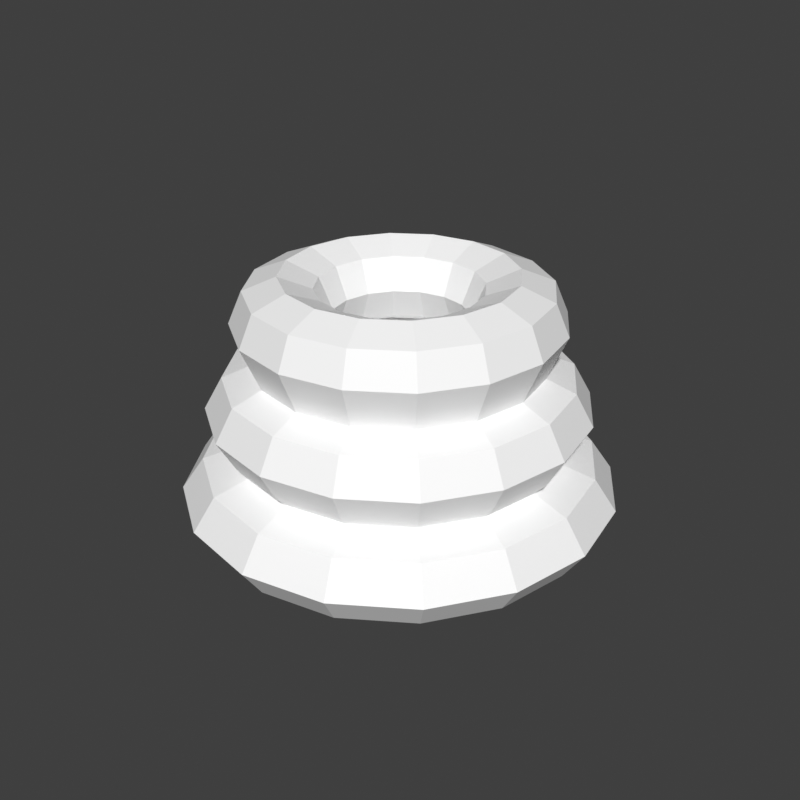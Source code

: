 # Source: BE_PowerMesh_FxRingStack.blend  (saved by Blender 5.2.45; exported with 4.5.12 LTS)
import bpy
from mathutils import Matrix  # noqa: F401  (used for matrix-valued properties, if any)

bpy.ops.wm.read_factory_settings(use_empty=True)
scene = bpy.context.scene
scene.name = 'FxRingStack'

# ---- materials (node trees are filled in below, after node groups)
mat_be_powermesh_fxringstack_runtime = bpy.data.materials.new('BE_PowerMesh_FxRingStack_Runtime')

# ---- material node trees
mat_be_powermesh_fxringstack_runtime.use_nodes = True; mat_be_powermesh_fxringstack_runtime.node_tree.nodes.clear()
_N = mat_be_powermesh_fxringstack_runtime.node_tree.nodes; _L = mat_be_powermesh_fxringstack_runtime.node_tree.links
n0 = _N.new('ShaderNodeBsdfPrincipled'); n0.name = 'Principled BSDF'; n0.location = (-200, 100)
n0.inputs[0].default_value = (1.0, 1.0, 1.0, 1.0)
n0.inputs[2].default_value = 0.55
n0.inputs[10].default_value = 0.005
n1 = _N.new('ShaderNodeOutputMaterial'); n1.name = 'Material Output'; n1.location = (200, 100)
_L.new(n0.outputs[0], n1.inputs[0])
n1.is_active_output = True

# ---- world
world_fxringstack_reviewworld = bpy.data.worlds.new('FxRingStack_ReviewWorld'); scene.world = world_fxringstack_reviewworld
world_fxringstack_reviewworld.use_nodes = True; world_fxringstack_reviewworld.node_tree.nodes.clear()
_N = world_fxringstack_reviewworld.node_tree.nodes; _L = world_fxringstack_reviewworld.node_tree.links
n0 = _N.new('ShaderNodeBackground'); n0.name = 'Background'; n0.location = (-200, 100)
n0.inputs[0].default_value = (0.05, 0.05, 0.05, 1.0)
n1 = _N.new('ShaderNodeOutputWorld'); n1.name = 'World Output'; n1.location = (200, 100)
_L.new(n0.outputs[0], n1.inputs[0])
n1.is_active_output = True
world_fxringstack_reviewworld.color = (0.055, 0.065, 0.085)

# ---- meshes
me_be_fxringstack_mesh = bpy.data.meshes.new('BE_FxRingStack_Mesh')
me_be_fxringstack_mesh.from_pydata([(1.507, 0.0, -1.4), (1.392, 0.5766, -1.4), (1.066, 1.066, -1.4), (0.5766, 1.392, -1.4), (9.227e-17, 1.507, -1.4), (-0.5766, 1.392, -1.4), (-1.066, 1.066, -1.4), (-1.392, 0.5766, -1.4), (-1.507, 1.845e-16, -1.4), (-1.392, -0.5766, -1.4), (-1.066, -1.066, -1.4), (-0.5766, -1.392, -1.4), (-2.768e-16, -1.507, -1.4), (0.5766, -1.392, -1.4), (1.066, -1.066, -1.4), (1.392, -0.5766, -1.4), (2.067, 0.0, -1.261), (1.91, 0.7912, -1.261), (1.462, 1.462, -1.261), (0.7912, 1.91, -1.261), (1.266e-16, 2.067, -1.261), (-0.7912, 1.91, -1.261), (-1.462, 1.462, -1.261), (-1.91, 0.7912, -1.261), (-2.067, 2.532e-16, -1.261), (-1.91, -0.7912, -1.261), (-1.462, -1.462, -1.261), (-0.7912, -1.91, -1.261), (-3.798e-16, -2.067, -1.261), (0.7912, -1.91, -1.261), (1.462, -1.462, -1.261), (1.91, -0.7912, -1.261), (2.3, 0.0, -0.925), (2.125, 0.8802, -0.925), (1.626, 1.626, -0.925), (0.8802, 2.125, -0.925), (1.408e-16, 2.3, -0.925), (-0.8802, 2.125, -0.925), (-1.626, 1.626, -0.925), (-2.125, 0.8802, -0.925), (-2.3, 2.817e-16, -0.925), (-2.125, -0.8802, -0.925), (-1.626, -1.626, -0.925), (-0.8802, -2.125, -0.925), (-4.225e-16, -2.3, -0.925), (0.8802, -2.125, -0.925), (1.626, -1.626, -0.925), (2.125, -0.8802, -0.925), (2.067, 0.0, -0.589), (1.91, 0.7912, -0.589), (1.462, 1.462, -0.589), (0.7912, 1.91, -0.589), (1.266e-16, 2.067, -0.589), (-0.7912, 1.91, -0.589), (-1.462, 1.462, -0.589), (-1.91, 0.7912, -0.589), (-2.067, 2.532e-16, -0.589), (-1.91, -0.7912, -0.589), (-1.462, -1.462, -0.589), (-0.7912, -1.91, -0.589), (-3.798e-16, -2.067, -0.589), (0.7912, -1.91, -0.589), (1.462, -1.462, -0.589), (1.91, -0.7912, -0.589), (1.688, 0.0, -0.4625), (1.559, 0.6458, -0.4625), (1.193, 1.193, -0.4625), (0.6458, 1.559, -0.4625), (1.033e-16, 1.688, -0.4625), (-0.6458, 1.559, -0.4625), (-1.193, 1.193, -0.4625), (-1.559, 0.6458, -0.4625), (-1.688, 2.067e-16, -0.4625), (-1.559, -0.6458, -0.4625), (-1.193, -1.193, -0.4625), (-0.6458, -1.559, -0.4625), (-3.1e-16, -1.688, -0.4625), (0.6458, -1.559, -0.4625), (1.193, -1.193, -0.4625), (1.559, -0.6458, -0.4625), (1.811, 0.0, -0.336), (1.674, 0.6932, -0.336), (1.281, 1.281, -0.336), (0.6932, 1.674, -0.336), (1.109e-16, 1.811, -0.336), (-0.6932, 1.674, -0.336), (-1.281, 1.281, -0.336), (-1.674, 0.6932, -0.336), (-1.811, 2.218e-16, -0.336), (-1.674, -0.6932, -0.336), (-1.281, -1.281, -0.336), (-0.6932, -1.674, -0.336), (-3.328e-16, -1.811, -0.336), (0.6932, -1.674, -0.336), (1.281, -1.281, -0.336), (1.674, -0.6932, -0.336), (2.0, 0.0, 0.0), (1.848, 0.7654, 0.0), (1.414, 1.414, 0.0), (0.7654, 1.848, 0.0), (1.225e-16, 2.0, 0.0), (-0.7654, 1.848, 0.0), (-1.414, 1.414, 0.0), (-1.848, 0.7654, 0.0), (-2.0, 2.449e-16, 0.0), (-1.848, -0.7654, 0.0), (-1.414, -1.414, 0.0), (-0.7654, -1.848, 0.0), (-3.674e-16, -2.0, 0.0), (0.7654, -1.848, 0.0), (1.414, -1.414, 0.0), (1.848, -0.7654, 0.0), (1.811, 0.0, 0.336), (1.674, 0.6932, 0.336), (1.281, 1.281, 0.336), (0.6932, 1.674, 0.336), (1.109e-16, 1.811, 0.336), (-0.6932, 1.674, 0.336), (-1.281, 1.281, 0.336), (-1.674, 0.6932, 0.336), (-1.811, 2.218e-16, 0.336), (-1.674, -0.6932, 0.336), (-1.281, -1.281, 0.336), (-0.6932, -1.674, 0.336), (-3.328e-16, -1.811, 0.336), (0.6932, -1.674, 0.336), (1.281, -1.281, 0.336), (1.674, -0.6932, 0.336), (1.503, 0.0, 0.4625), (1.389, 0.5753, 0.4625), (1.063, 1.063, 0.4625), (0.5753, 1.389, 0.4625), (9.206e-17, 1.503, 0.4625), (-0.5753, 1.389, 0.4625), (-1.063, 1.063, 0.4625), (-1.389, 0.5753, 0.4625), (-1.503, 1.841e-16, 0.4625), (-1.389, -0.5753, 0.4625), (-1.063, -1.063, 0.4625), (-0.5753, -1.389, 0.4625), (-2.762e-16, -1.503, 0.4625), (0.5753, -1.389, 0.4625), (1.063, -1.063, 0.4625), (1.389, -0.5753, 0.4625), (1.555, 0.0, 0.589), (1.437, 0.5952, 0.589), (1.1, 1.1, 0.589), (0.5952, 1.437, 0.589), (9.524e-17, 1.555, 0.589), (-0.5952, 1.437, 0.589), (-1.1, 1.1, 0.589), (-1.437, 0.5952, 0.589), (-1.555, 1.905e-16, 0.589), (-1.437, -0.5952, 0.589), (-1.1, -1.1, 0.589), (-0.5952, -1.437, 0.589), (-2.857e-16, -1.555, 0.589), (0.5952, -1.437, 0.589), (1.1, -1.1, 0.589), (1.437, -0.5952, 0.589), (1.7, 0.0, 0.925), (1.571, 0.6506, 0.925), (1.202, 1.202, 0.925), (0.6506, 1.571, 0.925), (1.041e-16, 1.7, 0.925), (-0.6506, 1.571, 0.925), (-1.202, 1.202, 0.925), (-1.571, 0.6506, 0.925), (-1.7, 2.082e-16, 0.925), (-1.571, -0.6506, 0.925), (-1.202, -1.202, 0.925), (-0.6506, -1.571, 0.925), (-3.123e-16, -1.7, 0.925), (0.6506, -1.571, 0.925), (1.202, -1.202, 0.925), (1.571, -0.6506, 0.925), (1.555, 0.0, 1.261), (1.437, 0.5952, 1.261), (1.1, 1.1, 1.261), (0.5952, 1.437, 1.261), (9.524e-17, 1.555, 1.261), (-0.5952, 1.437, 1.261), (-1.1, 1.1, 1.261), (-1.437, 0.5952, 1.261), (-1.555, 1.905e-16, 1.261), (-1.437, -0.5952, 1.261), (-1.1, -1.1, 1.261), (-0.5952, -1.437, 1.261), (-2.857e-16, -1.555, 1.261), (0.5952, -1.437, 1.261), (1.1, -1.1, 1.261), (1.437, -0.5952, 1.261), (1.207, 0.0, 1.4), (1.115, 0.4618, 1.4), (0.8534, 0.8534, 1.4), (0.4618, 1.115, 1.4), (7.39e-17, 1.207, 1.4), (-0.4618, 1.115, 1.4), (-0.8534, 0.8534, 1.4), (-1.115, 0.4618, 1.4), (-1.207, 1.478e-16, 1.4), (-1.115, -0.4618, 1.4), (-0.8534, -0.8534, 1.4), (-0.4618, -1.115, 1.4), (-2.217e-16, -1.207, 1.4), (0.4618, -1.115, 1.4), (0.8534, -0.8534, 1.4), (1.115, -0.4618, 1.4), (0.8583, 0.0, 1.261), (0.7929, 0.3284, 1.261), (0.6069, 0.6069, 1.261), (0.3284, 0.7929, 1.261), (5.255e-17, 0.8583, 1.261), (-0.3284, 0.7929, 1.261), (-0.6069, 0.6069, 1.261), (-0.7929, 0.3284, 1.261), (-0.8583, 1.051e-16, 1.261), (-0.7929, -0.3284, 1.261), (-0.6069, -0.6069, 1.261), (-0.3284, -0.7929, 1.261), (-1.577e-16, -0.8583, 1.261), (0.3284, -0.7929, 1.261), (0.6069, -0.6069, 1.261), (0.7929, -0.3284, 1.261), (0.7137, 0.0, 0.925), (0.6594, 0.2731, 0.925), (0.5047, 0.5047, 0.925), (0.2731, 0.6594, 0.925), (4.37e-17, 0.7137, 0.925), (-0.2731, 0.6594, 0.925), (-0.5047, 0.5047, 0.925), (-0.6594, 0.2731, 0.925), (-0.7137, 8.74e-17, 0.925), (-0.6594, -0.2731, 0.925), (-0.5047, -0.5047, 0.925), (-0.2731, -0.6594, 0.925), (-1.311e-16, -0.7137, 0.925), (0.2731, -0.6594, 0.925), (0.5047, -0.5047, 0.925), (0.6594, -0.2731, 0.925), (0.8583, 0.0, 0.589), (0.7929, 0.3284, 0.589), (0.6069, 0.6069, 0.589), (0.3284, 0.7929, 0.589), (5.255e-17, 0.8583, 0.589), (-0.3284, 0.7929, 0.589), (-0.6069, 0.6069, 0.589), (-0.7929, 0.3284, 0.589), (-0.8583, 1.051e-16, 0.589), (-0.7929, -0.3284, 0.589), (-0.6069, -0.6069, 0.589), (-0.3284, -0.7929, 0.589), (-1.577e-16, -0.8583, 0.589), (0.3284, -0.7929, 0.589), (0.6069, -0.6069, 0.589), (0.7929, -0.3284, 0.589), (1.094, 0.0, 0.4625), (1.011, 0.4188, 0.4625), (0.7739, 0.7739, 0.4625), (0.4188, 1.011, 0.4625), (6.702e-17, 1.094, 0.4625), (-0.4188, 1.011, 0.4625), (-0.7739, 0.7739, 0.4625), (-1.011, 0.4188, 0.4625), (-1.094, 1.34e-16, 0.4625), (-1.011, -0.4188, 0.4625), (-0.7739, -0.7739, 0.4625), (-0.4188, -1.011, 0.4625), (-2.011e-16, -1.094, 0.4625), (0.4188, -1.011, 0.4625), (0.7739, -0.7739, 0.4625), (1.011, -0.4188, 0.4625), (0.9023, 0.0, 0.336), (0.8336, 0.3453, 0.336), (0.638, 0.638, 0.336), (0.3453, 0.8336, 0.336), (5.525e-17, 0.9023, 0.336), (-0.3453, 0.8336, 0.336), (-0.638, 0.638, 0.336), (-0.8336, 0.3453, 0.336), (-0.9023, 1.105e-16, 0.336), (-0.8336, -0.3453, 0.336), (-0.638, -0.638, 0.336), (-0.3453, -0.8336, 0.336), (-1.657e-16, -0.9023, 0.336), (0.3453, -0.8336, 0.336), (0.638, -0.638, 0.336), (0.8336, -0.3453, 0.336), (0.7137, 0.0, 0.0), (0.6594, 0.2731, 0.0), (0.5047, 0.5047, 0.0), (0.2731, 0.6594, 0.0), (4.37e-17, 0.7137, 0.0), (-0.2731, 0.6594, 0.0), (-0.5047, 0.5047, 0.0), (-0.6594, 0.2731, 0.0), (-0.7137, 8.74e-17, 0.0), (-0.6594, -0.2731, 0.0), (-0.5047, -0.5047, 0.0), (-0.2731, -0.6594, 0.0), (-1.311e-16, -0.7137, 0.0), (0.2731, -0.6594, 0.0), (0.5047, -0.5047, 0.0), (0.6594, -0.2731, 0.0), (0.9023, 0.0, -0.336), (0.8336, 0.3453, -0.336), (0.638, 0.638, -0.336), (0.3453, 0.8336, -0.336), (5.525e-17, 0.9023, -0.336), (-0.3453, 0.8336, -0.336), (-0.638, 0.638, -0.336), (-0.8336, 0.3453, -0.336), (-0.9023, 1.105e-16, -0.336), (-0.8336, -0.3453, -0.336), (-0.638, -0.638, -0.336), (-0.3453, -0.8336, -0.336), (-1.657e-16, -0.9023, -0.336), (0.3453, -0.8336, -0.336), (0.638, -0.638, -0.336), (0.8336, -0.3453, -0.336), (1.21, 0.0, -0.4625), (1.118, 0.4632, -0.4625), (0.8558, 0.8558, -0.4625), (0.4632, 1.118, -0.4625), (7.411e-17, 1.21, -0.4625), (-0.4632, 1.118, -0.4625), (-0.8558, 0.8558, -0.4625), (-1.118, 0.4632, -0.4625), (-1.21, 1.482e-16, -0.4625), (-1.118, -0.4632, -0.4625), (-0.8558, -0.8558, -0.4625), (-0.4632, -1.118, -0.4625), (-2.223e-16, -1.21, -0.4625), (0.4632, -1.118, -0.4625), (0.8558, -0.8558, -0.4625), (1.118, -0.4632, -0.4625), (0.9462, 0.0, -0.589), (0.8742, 0.3621, -0.589), (0.6691, 0.6691, -0.589), (0.3621, 0.8742, -0.589), (5.794e-17, 0.9462, -0.589), (-0.3621, 0.8742, -0.589), (-0.6691, 0.6691, -0.589), (-0.8742, 0.3621, -0.589), (-0.9462, 1.159e-16, -0.589), (-0.8742, -0.3621, -0.589), (-0.6691, -0.6691, -0.589), (-0.3621, -0.8742, -0.589), (-1.738e-16, -0.9462, -0.589), (0.3621, -0.8742, -0.589), (0.6691, -0.6691, -0.589), (0.8742, -0.3621, -0.589), (0.7137, 0.0, -0.925), (0.6594, 0.2731, -0.925), (0.5047, 0.5047, -0.925), (0.2731, 0.6594, -0.925), (4.37e-17, 0.7137, -0.925), (-0.2731, 0.6594, -0.925), (-0.5047, 0.5047, -0.925), (-0.6594, 0.2731, -0.925), (-0.7137, 8.74e-17, -0.925), (-0.6594, -0.2731, -0.925), (-0.5047, -0.5047, -0.925), (-0.2731, -0.6594, -0.925), (-1.311e-16, -0.7137, -0.925), (0.2731, -0.6594, -0.925), (0.5047, -0.5047, -0.925), (0.6594, -0.2731, -0.925), (0.9462, 0.0, -1.261), (0.8742, 0.3621, -1.261), (0.6691, 0.6691, -1.261), (0.3621, 0.8742, -1.261), (5.794e-17, 0.9462, -1.261), (-0.3621, 0.8742, -1.261), (-0.6691, 0.6691, -1.261), (-0.8742, 0.3621, -1.261), (-0.9462, 1.159e-16, -1.261), (-0.8742, -0.3621, -1.261), (-0.6691, -0.6691, -1.261), (-0.3621, -0.8742, -1.261), (-1.738e-16, -0.9462, -1.261), (0.3621, -0.8742, -1.261), (0.6691, -0.6691, -1.261), (0.8742, -0.3621, -1.261)], [], [(0, 1, 17, 16), (1, 2, 18, 17), (2, 3, 19, 18), (3, 4, 20, 19), (4, 5, 21, 20), (5, 6, 22, 21), (6, 7, 23, 22), (7, 8, 24, 23), (8, 9, 25, 24), (9, 10, 26, 25), (10, 11, 27, 26), (11, 12, 28, 27), (12, 13, 29, 28), (13, 14, 30, 29), (14, 15, 31, 30), (15, 0, 16, 31), (16, 17, 33, 32), (17, 18, 34, 33), (18, 19, 35, 34), (19, 20, 36, 35), (20, 21, 37, 36), (21, 22, 38, 37), (22, 23, 39, 38), (23, 24, 40, 39), (24, 25, 41, 40), (25, 26, 42, 41), (26, 27, 43, 42), (27, 28, 44, 43), (28, 29, 45, 44), (29, 30, 46, 45), (30, 31, 47, 46), (31, 16, 32, 47), (32, 33, 49, 48), (33, 34, 50, 49), (34, 35, 51, 50), (35, 36, 52, 51), (36, 37, 53, 52), (37, 38, 54, 53), (38, 39, 55, 54), (39, 40, 56, 55), (40, 41, 57, 56), (41, 42, 58, 57), (42, 43, 59, 58), (43, 44, 60, 59), (44, 45, 61, 60), (45, 46, 62, 61), (46, 47, 63, 62), (47, 32, 48, 63), (48, 49, 65, 64), (49, 50, 66, 65), (50, 51, 67, 66), (51, 52, 68, 67), (52, 53, 69, 68), (53, 54, 70, 69), (54, 55, 71, 70), (55, 56, 72, 71), (56, 57, 73, 72), (57, 58, 74, 73), (58, 59, 75, 74), (59, 60, 76, 75), (60, 61, 77, 76), (61, 62, 78, 77), (62, 63, 79, 78), (63, 48, 64, 79), (64, 65, 81, 80), (65, 66, 82, 81), (66, 67, 83, 82), (67, 68, 84, 83), (68, 69, 85, 84), (69, 70, 86, 85), (70, 71, 87, 86), (71, 72, 88, 87), (72, 73, 89, 88), (73, 74, 90, 89), (74, 75, 91, 90), (75, 76, 92, 91), (76, 77, 93, 92), (77, 78, 94, 93), (78, 79, 95, 94), (79, 64, 80, 95), (80, 81, 97, 96), (81, 82, 98, 97), (82, 83, 99, 98), (83, 84, 100, 99), (84, 85, 101, 100), (85, 86, 102, 101), (86, 87, 103, 102), (87, 88, 104, 103), (88, 89, 105, 104), (89, 90, 106, 105), (90, 91, 107, 106), (91, 92, 108, 107), (92, 93, 109, 108), (93, 94, 110, 109), (94, 95, 111, 110), (95, 80, 96, 111), (96, 97, 113, 112), (97, 98, 114, 113), (98, 99, 115, 114), (99, 100, 116, 115), (100, 101, 117, 116), (101, 102, 118, 117), (102, 103, 119, 118), (103, 104, 120, 119), (104, 105, 121, 120), (105, 106, 122, 121), (106, 107, 123, 122), (107, 108, 124, 123), (108, 109, 125, 124), (109, 110, 126, 125), (110, 111, 127, 126), (111, 96, 112, 127), (112, 113, 129, 128), (113, 114, 130, 129), (114, 115, 131, 130), (115, 116, 132, 131), (116, 117, 133, 132), (117, 118, 134, 133), (118, 119, 135, 134), (119, 120, 136, 135), (120, 121, 137, 136), (121, 122, 138, 137), (122, 123, 139, 138), (123, 124, 140, 139), (124, 125, 141, 140), (125, 126, 142, 141), (126, 127, 143, 142), (127, 112, 128, 143), (128, 129, 145, 144), (129, 130, 146, 145), (130, 131, 147, 146), (131, 132, 148, 147), (132, 133, 149, 148), (133, 134, 150, 149), (134, 135, 151, 150), (135, 136, 152, 151), (136, 137, 153, 152), (137, 138, 154, 153), (138, 139, 155, 154), (139, 140, 156, 155), (140, 141, 157, 156), (141, 142, 158, 157), (142, 143, 159, 158), (143, 128, 144, 159), (144, 145, 161, 160), (145, 146, 162, 161), (146, 147, 163, 162), (147, 148, 164, 163), (148, 149, 165, 164), (149, 150, 166, 165), (150, 151, 167, 166), (151, 152, 168, 167), (152, 153, 169, 168), (153, 154, 170, 169), (154, 155, 171, 170), (155, 156, 172, 171), (156, 157, 173, 172), (157, 158, 174, 173), (158, 159, 175, 174), (159, 144, 160, 175), (160, 161, 177, 176), (161, 162, 178, 177), (162, 163, 179, 178), (163, 164, 180, 179), (164, 165, 181, 180), (165, 166, 182, 181), (166, 167, 183, 182), (167, 168, 184, 183), (168, 169, 185, 184), (169, 170, 186, 185), (170, 171, 187, 186), (171, 172, 188, 187), (172, 173, 189, 188), (173, 174, 190, 189), (174, 175, 191, 190), (175, 160, 176, 191), (176, 177, 193, 192), (177, 178, 194, 193), (178, 179, 195, 194), (179, 180, 196, 195), (180, 181, 197, 196), (181, 182, 198, 197), (182, 183, 199, 198), (183, 184, 200, 199), (184, 185, 201, 200), (185, 186, 202, 201), (186, 187, 203, 202), (187, 188, 204, 203), (188, 189, 205, 204), (189, 190, 206, 205), (190, 191, 207, 206), (191, 176, 192, 207), (192, 193, 209, 208), (193, 194, 210, 209), (194, 195, 211, 210), (195, 196, 212, 211), (196, 197, 213, 212), (197, 198, 214, 213), (198, 199, 215, 214), (199, 200, 216, 215), (200, 201, 217, 216), (201, 202, 218, 217), (202, 203, 219, 218), (203, 204, 220, 219), (204, 205, 221, 220), (205, 206, 222, 221), (206, 207, 223, 222), (207, 192, 208, 223), (208, 209, 225, 224), (209, 210, 226, 225), (210, 211, 227, 226), (211, 212, 228, 227), (212, 213, 229, 228), (213, 214, 230, 229), (214, 215, 231, 230), (215, 216, 232, 231), (216, 217, 233, 232), (217, 218, 234, 233), (218, 219, 235, 234), (219, 220, 236, 235), (220, 221, 237, 236), (221, 222, 238, 237), (222, 223, 239, 238), (223, 208, 224, 239), (224, 225, 241, 240), (225, 226, 242, 241), (226, 227, 243, 242), (227, 228, 244, 243), (228, 229, 245, 244), (229, 230, 246, 245), (230, 231, 247, 246), (231, 232, 248, 247), (232, 233, 249, 248), (233, 234, 250, 249), (234, 235, 251, 250), (235, 236, 252, 251), (236, 237, 253, 252), (237, 238, 254, 253), (238, 239, 255, 254), (239, 224, 240, 255), (240, 241, 257, 256), (241, 242, 258, 257), (242, 243, 259, 258), (243, 244, 260, 259), (244, 245, 261, 260), (245, 246, 262, 261), (246, 247, 263, 262), (247, 248, 264, 263), (248, 249, 265, 264), (249, 250, 266, 265), (250, 251, 267, 266), (251, 252, 268, 267), (252, 253, 269, 268), (253, 254, 270, 269), (254, 255, 271, 270), (255, 240, 256, 271), (256, 257, 273, 272), (257, 258, 274, 273), (258, 259, 275, 274), (259, 260, 276, 275), (260, 261, 277, 276), (261, 262, 278, 277), (262, 263, 279, 278), (263, 264, 280, 279), (264, 265, 281, 280), (265, 266, 282, 281), (266, 267, 283, 282), (267, 268, 284, 283), (268, 269, 285, 284), (269, 270, 286, 285), (270, 271, 287, 286), (271, 256, 272, 287), (272, 273, 289, 288), (273, 274, 290, 289), (274, 275, 291, 290), (275, 276, 292, 291), (276, 277, 293, 292), (277, 278, 294, 293), (278, 279, 295, 294), (279, 280, 296, 295), (280, 281, 297, 296), (281, 282, 298, 297), (282, 283, 299, 298), (283, 284, 300, 299), (284, 285, 301, 300), (285, 286, 302, 301), (286, 287, 303, 302), (287, 272, 288, 303), (288, 289, 305, 304), (289, 290, 306, 305), (290, 291, 307, 306), (291, 292, 308, 307), (292, 293, 309, 308), (293, 294, 310, 309), (294, 295, 311, 310), (295, 296, 312, 311), (296, 297, 313, 312), (297, 298, 314, 313), (298, 299, 315, 314), (299, 300, 316, 315), (300, 301, 317, 316), (301, 302, 318, 317), (302, 303, 319, 318), (303, 288, 304, 319), (304, 305, 321, 320), (305, 306, 322, 321), (306, 307, 323, 322), (307, 308, 324, 323), (308, 309, 325, 324), (309, 310, 326, 325), (310, 311, 327, 326), (311, 312, 328, 327), (312, 313, 329, 328), (313, 314, 330, 329), (314, 315, 331, 330), (315, 316, 332, 331), (316, 317, 333, 332), (317, 318, 334, 333), (318, 319, 335, 334), (319, 304, 320, 335), (320, 321, 337, 336), (321, 322, 338, 337), (322, 323, 339, 338), (323, 324, 340, 339), (324, 325, 341, 340), (325, 326, 342, 341), (326, 327, 343, 342), (327, 328, 344, 343), (328, 329, 345, 344), (329, 330, 346, 345), (330, 331, 347, 346), (331, 332, 348, 347), (332, 333, 349, 348), (333, 334, 350, 349), (334, 335, 351, 350), (335, 320, 336, 351), (336, 337, 353, 352), (337, 338, 354, 353), (338, 339, 355, 354), (339, 340, 356, 355), (340, 341, 357, 356), (341, 342, 358, 357), (342, 343, 359, 358), (343, 344, 360, 359), (344, 345, 361, 360), (345, 346, 362, 361), (346, 347, 363, 362), (347, 348, 364, 363), (348, 349, 365, 364), (349, 350, 366, 365), (350, 351, 367, 366), (351, 336, 352, 367), (352, 353, 369, 368), (353, 354, 370, 369), (354, 355, 371, 370), (355, 356, 372, 371), (356, 357, 373, 372), (357, 358, 374, 373), (358, 359, 375, 374), (359, 360, 376, 375), (360, 361, 377, 376), (361, 362, 378, 377), (362, 363, 379, 378), (363, 364, 380, 379), (364, 365, 381, 380), (365, 366, 382, 381), (366, 367, 383, 382), (367, 352, 368, 383), (368, 369, 1, 0), (369, 370, 2, 1), (370, 371, 3, 2), (371, 372, 4, 3), (372, 373, 5, 4), (373, 374, 6, 5), (374, 375, 7, 6), (375, 376, 8, 7), (376, 377, 9, 8), (377, 378, 10, 9), (378, 379, 11, 10), (379, 380, 12, 11), (380, 381, 13, 12), (381, 382, 14, 13), (382, 383, 15, 14), (383, 368, 0, 15)])
me_be_fxringstack_mesh.materials.append(mat_be_powermesh_fxringstack_runtime)
me_be_fxringstack_mesh.update()

# ---- objects
ob_be_powermesh_fxringstack = bpy.data.objects.new('BE_PowerMesh_FxRingStack', me_be_fxringstack_mesh)

# ---- transforms, parenting, visibility, modifiers, constraints
ob_be_powermesh_fxringstack.location = (0.0, 0.0, 0.0)
ob_be_powermesh_fxringstack.color = (0.92, 0.92, 0.92, 1.0)

# ---- collection membership
scene.collection.objects.link(ob_be_powermesh_fxringstack)

# ---- scene / render settings (as saved in the file)
scene.frame_start = 1; scene.frame_end = 250; scene.frame_set(1)
scene.render.engine = 'BLENDER_WORKBENCH'
scene.render.image_settings.exr_codec = 'NONE'
scene.render.resolution_x = 160
scene.render.resolution_y = 160
scene.render.use_bake_clear = False
scene.render.bake_margin = 0
scene.render.bake_bias = 0.0
scene.render.bake_samples = 0
scene.render.simplify_subdivision_render = 0
scene.render.simplify_child_particles_render = 0.0
scene.render.compositor_device = 'GPU'
scene.eevee.use_volume_custom_range = False
scene.eevee.gtao_distance = 0.0
scene.eevee.use_fast_gi = False
scene.eevee.fast_gi_thickness_near = 0.1
scene.eevee.fast_gi_thickness_far = 0.0
scene.eevee.ray_tracing_options.screen_trace_thickness = 0.1
scene.view_settings.view_transform = 'Standard'
bpy.context.view_layer.update()

# ---- added for rendering (the .blend has no active camera and no usable light): camera, sun
cam_auto = bpy.data.cameras.new('AutoCamera')
cam_auto.lens = 50.0
cam_auto.sensor_width = 36.0
cam_auto.clip_end = 1000.0
ob_auto_camera = bpy.data.objects.new('AutoCamera', cam_auto)
scene.collection.objects.link(ob_auto_camera)
ob_auto_camera.location = (6.55279, -7.86334, 5.24223)
ob_auto_camera.rotation_euler = (1.09748, -7.21219e-08, 0.694738)
scene.camera = ob_auto_camera
light_auto_sun = bpy.data.lights.new('AutoSun', 'SUN')
light_auto_sun.energy = 3.0
light_auto_sun.angle = 0.0523599
ob_auto_sun = bpy.data.objects.new('AutoSun', light_auto_sun)
scene.collection.objects.link(ob_auto_sun)
ob_auto_sun.rotation_euler = (0.872665, 0.174533, 0.523599)
bpy.context.view_layer.update()
